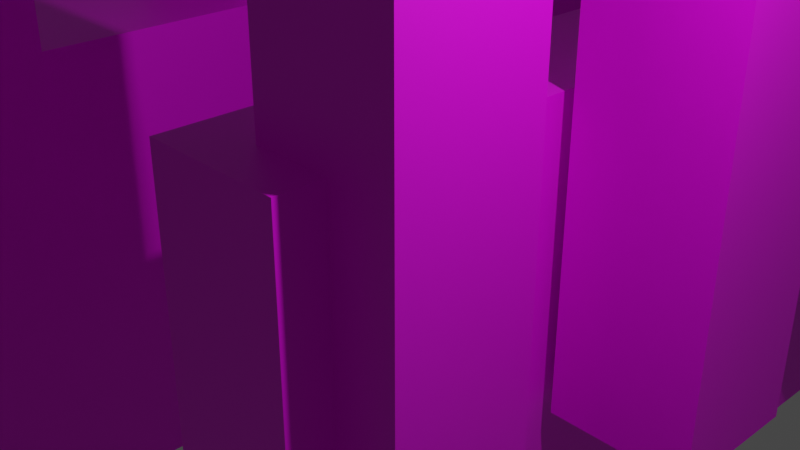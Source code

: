 # Source: cityscape.blend  (saved by Blender 3.5.10; exported with 4.5.12 LTS)
import bpy
from mathutils import Matrix  # noqa: F401  (used for matrix-valued properties, if any)

bpy.ops.wm.read_factory_settings(use_empty=True)
scene = bpy.context.scene
scene.name = 'Scene'

# ---- collections
col_collection = bpy.data.collections.new('Collection'); scene.collection.children.link(col_collection)

# ---- images (referenced by path relative to the original .blend; pixels are not part of the script)
import os
ASSET_DIR = os.environ.get("B2B_ASSET_DIR", "")  # directory of the original .blend (textures are referenced by path, not embedded)
HERE = os.path.dirname(os.path.abspath(__file__))  # packed textures are extracted next to this script under _unpacked/

def load_image(name, relpath, width, height, colorspace="sRGB"):
    """Load a texture the original file referenced (path relative to the .blend, or extracted next to this script)."""
    p = next((c for c in (os.path.join(HERE, relpath), os.path.join(ASSET_DIR, relpath)) if relpath and os.path.exists(c)), "")
    if p:
        img = bpy.data.images.load(p, check_existing=True)
        img.name = name
    else:  # same state as the original file: an image datablock whose file is absent (Cycles renders it pink)
        img = bpy.data.images.new(name, width, height)
        img.source = "FILE"
        img.filepath = "//" + (relpath or name)
    img.colorspace_settings.name = colorspace
    return img
img_untitled = load_image('Untitled', 'cityscape_texture.png', 1024, 1024, 'sRGB')

# ---- materials (node trees are filled in below, after node groups)
mat_material_001 = bpy.data.materials.new('Material.001')
mat_material_001.use_transparent_shadow = False

# ---- material node trees
mat_material_001.use_nodes = True; mat_material_001.node_tree.nodes.clear()
_N = mat_material_001.node_tree.nodes; _L = mat_material_001.node_tree.links
n0 = _N.new('ShaderNodeBsdfPrincipled'); n0.name = 'Principled BSDF'; n0.location = (10, 300)
n0.distribution = 'GGX'
n0.subsurface_method = 'RANDOM_WALK_SKIN'
n0.inputs[3].default_value = 1.45
n0.inputs[27].default_value = (0.0, 0.0, 0.0, 1.0)
n0.inputs[28].default_value = 1.0
n1 = _N.new('ShaderNodeOutputMaterial'); n1.name = 'Material Output'; n1.location = (300, 300)
n2 = _N.new('ShaderNodeTexImage'); n2.name = 'Image Texture'; n2.location = (-280, 280)
n2.image = img_untitled
_L.new(n0.outputs[0], n1.inputs[0])
_L.new(n2.outputs[0], n0.inputs[0])
n1.is_active_output = True

# ---- world
world_world = bpy.data.worlds.new('World'); scene.world = world_world
world_world.use_nodes = True; world_world.node_tree.nodes.clear()
_N = world_world.node_tree.nodes; _L = world_world.node_tree.links
n0 = _N.new('ShaderNodeOutputWorld'); n0.name = 'World Output'; n0.location = (300, 300)
n1 = _N.new('ShaderNodeBackground'); n1.name = 'Background'; n1.location = (10, 300)
n1.inputs[0].default_value = (0.05088, 0.05088, 0.05088, 1.0)
_L.new(n1.outputs[0], n0.inputs[0])
n0.is_active_output = True
world_world.color = (0.05088, 0.05088, 0.05088)
world_world.use_sun_shadow = False
world_world.sun_shadow_jitter_overblur = 0.0

# ---- cameras
cam_camera = bpy.data.cameras.new('Camera')
cam_camera.clip_end = 100.0
cam_camera.ortho_scale = 7.314

# ---- lights
light_light = bpy.data.lights.new('Light', 'POINT')
light_light.transmission_factor = 0.0
light_light.energy = 1000.0
light_light.shadow_soft_size = 0.1
light_light.shadow_maximum_resolution = 0.006
light_light.use_absolute_resolution = True

# ---- meshes
me_cube_008 = bpy.data.meshes.new('Cube.008')
me_cube_008.from_pydata([(-1.0, -1.0, -1.0), (-1.0, -1.0, 1.0), (-1.0, 1.0, -1.0), (-1.0, 1.0, 1.0), (1.0, -1.0, -1.0), (1.0, -1.0, 1.0), (1.0, 1.0, -1.0), (1.0, 1.0, 1.0), (0.002982, -25.86, -1.36), (0.002982, -25.86, 0.6395), (0.002982, -23.86, -1.36), (0.002982, -23.86, 0.6395), (2.003, -25.86, -1.36), (2.003, -25.86, 0.6395), (2.003, -23.86, -1.36), (2.003, -23.86, 0.6395), (1.28, -22.49, -1.463), (1.28, -22.49, 0.5373), (1.28, -20.49, -1.463), (1.28, -20.49, 0.5373), (3.28, -22.49, -1.463), (3.28, -22.49, 0.5373), (3.28, -20.49, -1.463), (3.28, -20.49, 0.5373), (0.5991, -18.16, -1.668), (0.5991, -18.16, 0.3317), (0.5991, -16.16, -1.668), (0.5991, -16.16, 0.3317), (2.599, -18.16, -1.668), (2.599, -18.16, 0.3317), (2.599, -16.16, -1.668), (2.599, -16.16, 0.3317), (0.2721, -13.77, -1.387), (0.2721, -13.77, 0.6128), (0.2721, -11.77, -1.387), (0.2721, -11.77, 0.6128), (2.272, -13.77, -1.387), (2.272, -13.77, 0.6128), (2.272, -11.77, -1.387), (2.272, -11.77, 0.6128), (-0.2135, -10.09, -1.437), (-0.2135, -10.09, 0.5634), (-0.2135, -8.095, -1.437), (-0.2135, -8.095, 0.5634), (1.787, -10.09, -1.437), (1.787, -10.09, 0.5634), (1.787, -8.095, -1.437), (1.787, -8.095, 0.5634), (-0.5736, -5.628, -1.187), (-0.5736, -5.628, 0.8131), (-0.5736, -3.628, -1.187), (-0.5736, -3.628, 0.8131), (1.426, -5.628, -1.187), (1.426, -5.628, 0.8131), (1.426, -3.628, -1.187), (1.426, -3.628, 0.8131), (-0.9099, -26.51, -0.5671), (-0.9099, -26.51, 1.433), (-0.9099, 1.373, -0.5671), (-0.9099, 1.373, 1.433), (1.09, -26.51, -0.5671), (1.09, -26.51, 1.433), (1.09, 1.373, -0.5671), (1.09, 1.373, 1.433), (-4.309, -17.86, -1.153), (-4.309, -17.86, 0.8473), (-4.309, -19.25, -1.153), (-4.309, -19.25, 0.8473), (-5.676, -17.86, -1.153), (-5.676, -17.86, 0.8473), (-5.676, -19.25, -1.153), (-5.676, -19.25, 0.8473), (-4.995, -0.5496, -1.513), (-4.995, -0.5496, 0.4868), (-4.995, -1.942, -1.513), (-4.995, -1.942, 0.4868), (-6.362, -0.5496, -1.513), (-6.362, -0.5496, 0.4868), (-6.362, -1.942, -1.513), (-6.362, -1.942, 0.4868), (-5.867, -2.897, -1.615), (-5.867, -2.897, 0.3846), (-5.867, -4.289, -1.615), (-5.867, -4.289, 0.3846), (-7.235, -2.897, -1.615), (-7.235, -2.897, 0.3846), (-7.235, -4.289, -1.615), (-7.235, -4.289, 0.3846), (-5.402, -5.911, -1.821), (-5.402, -5.911, 0.179), (-5.402, -7.303, -1.821), (-5.402, -7.303, 0.179), (-6.77, -5.911, -1.821), (-6.77, -5.911, 0.179), (-6.77, -7.303, -1.821), (-6.77, -7.303, 0.179), (-5.179, -8.964, -1.54), (-5.179, -8.964, 0.4602), (-5.179, -10.36, -1.54), (-5.179, -10.36, 0.4602), (-6.546, -8.964, -1.54), (-6.546, -8.964, 0.4602), (-6.546, -10.36, -1.54), (-6.546, -10.36, 0.4602), (-4.847, -11.53, -1.589), (-4.847, -11.53, 0.4107), (-4.847, -12.92, -1.589), (-4.847, -12.92, 0.4107), (-6.214, -11.53, -1.589), (-6.214, -11.53, 0.4107), (-6.214, -12.92, -1.589), (-6.214, -12.92, 0.4107), (-4.601, -14.64, -1.34), (-4.601, -14.64, 0.6604), (-4.601, -16.03, -1.34), (-4.601, -16.03, 0.6604), (-5.968, -14.64, -1.34), (-5.968, -14.64, 0.6604), (-5.968, -16.03, -1.34), (-5.968, -16.03, 0.6604), (-4.371, -0.1003, -0.7198), (-4.371, -0.1003, 1.28), (-4.371, -19.51, -0.7198), (-4.371, -19.51, 1.28), (-5.738, -0.1003, -0.7198), (-5.738, -0.1003, 1.28), (-5.738, -19.51, -0.7198), (-5.738, -19.51, 1.28)], [], [(0, 1, 3, 2), (2, 3, 7, 6), (6, 7, 5, 4), (4, 5, 1, 0), (2, 6, 4, 0), (7, 3, 1, 5), (8, 9, 11, 10), (10, 11, 15, 14), (14, 15, 13, 12), (12, 13, 9, 8), (10, 14, 12, 8), (15, 11, 9, 13), (16, 17, 19, 18), (18, 19, 23, 22), (22, 23, 21, 20), (20, 21, 17, 16), (18, 22, 20, 16), (23, 19, 17, 21), (24, 25, 27, 26), (26, 27, 31, 30), (30, 31, 29, 28), (28, 29, 25, 24), (26, 30, 28, 24), (31, 27, 25, 29), (32, 33, 35, 34), (34, 35, 39, 38), (38, 39, 37, 36), (36, 37, 33, 32), (34, 38, 36, 32), (39, 35, 33, 37), (40, 41, 43, 42), (42, 43, 47, 46), (46, 47, 45, 44), (44, 45, 41, 40), (42, 46, 44, 40), (47, 43, 41, 45), (48, 49, 51, 50), (50, 51, 55, 54), (54, 55, 53, 52), (52, 53, 49, 48), (50, 54, 52, 48), (55, 51, 49, 53), (56, 57, 59, 58), (58, 59, 63, 62), (62, 63, 61, 60), (60, 61, 57, 56), (58, 62, 60, 56), (63, 59, 57, 61), (64, 65, 67, 66), (66, 67, 71, 70), (70, 71, 69, 68), (68, 69, 65, 64), (66, 70, 68, 64), (71, 67, 65, 69), (72, 73, 75, 74), (74, 75, 79, 78), (78, 79, 77, 76), (76, 77, 73, 72), (74, 78, 76, 72), (79, 75, 73, 77), (80, 81, 83, 82), (82, 83, 87, 86), (86, 87, 85, 84), (84, 85, 81, 80), (82, 86, 84, 80), (87, 83, 81, 85), (88, 89, 91, 90), (90, 91, 95, 94), (94, 95, 93, 92), (92, 93, 89, 88), (90, 94, 92, 88), (95, 91, 89, 93), (96, 97, 99, 98), (98, 99, 103, 102), (102, 103, 101, 100), (100, 101, 97, 96), (98, 102, 100, 96), (103, 99, 97, 101), (104, 105, 107, 106), (106, 107, 111, 110), (110, 111, 109, 108), (108, 109, 105, 104), (106, 110, 108, 104), (111, 107, 105, 109), (112, 113, 115, 114), (114, 115, 119, 118), (118, 119, 117, 116), (116, 117, 113, 112), (114, 118, 116, 112), (119, 115, 113, 117), (120, 121, 123, 122), (122, 123, 127, 126), (126, 127, 125, 124), (124, 125, 121, 120), (122, 126, 124, 120), (127, 123, 121, 125)])
_uv = me_cube_008.uv_layers.new(name='UVMap')
_uv.uv.foreach_set('vector', [0.6002, 6.413e-09, 0.6002, 0.07173, 0.5285, 0.07173, 0.5285, 0.0, 0.6002, 0.2152, 0.6002, 0.2869, 0.5285, 0.2869, 0.5285, 0.2152, 0.6002, 0.1435, 0.6002, 0.2152, 0.5285, 0.2152, 0.5285, 0.1435, 0.6002, 0.3587, 0.6002, 0.4304, 0.5285, 0.4304, 0.5285, 0.3587, 0.5285, 0.4304, 0.6002, 0.4304, 0.6002, 0.5021, 0.5285, 0.5021, 0.5285, 0.07173, 0.6002, 0.07173, 0.6002, 0.1435, 0.5285, 0.1435, 0.6719, 0.5021, 0.6719, 0.5739, 0.6002, 0.5739, 0.6002, 0.5021, 0.8154, 0.5021, 0.8154, 0.5739, 0.7437, 0.5739, 0.7437, 0.5021, 0.6719, 0.1435, 0.6719, 0.2152, 0.6002, 0.2152, 0.6002, 0.1435, 0.6719, 0.2152, 0.6719, 0.2869, 0.6002, 0.2869, 0.6002, 0.2152, 0.7437, 0.2152, 0.8154, 0.2152, 0.8154, 0.2869, 0.7437, 0.2869, 0.7437, 0.1435, 0.8154, 0.1435, 0.8154, 0.2152, 0.7437, 0.2152, 0.6719, 0.3587, 0.6719, 0.4304, 0.6002, 0.4304, 0.6002, 0.3587, 0.7437, 0.7173, 0.7437, 0.7891, 0.6719, 0.7891, 0.6719, 0.7173, 0.6719, 0.7173, 0.6719, 0.7891, 0.6002, 0.7891, 0.6002, 0.7173, 0.6002, 0.5021, 0.6002, 0.5739, 0.5285, 0.5739, 0.5285, 0.5021, 0.5285, 0.7173, 0.6002, 0.7173, 0.6002, 0.7891, 0.5285, 0.7891, 0.6719, 0.6456, 0.7437, 0.6456, 0.7437, 0.7173, 0.6719, 0.7173, 0.7437, 0.3587, 0.7437, 0.4304, 0.6719, 0.4304, 0.6719, 0.3587, 0.8154, 0.4304, 0.8154, 0.5021, 0.7437, 0.5021, 0.7437, 0.4304, 0.8154, 0.2869, 0.8154, 0.3587, 0.7437, 0.3587, 0.7437, 0.2869, 0.6719, 0.2869, 0.6719, 0.3587, 0.6002, 0.3587, 0.6002, 0.2869, 0.7437, 0.0, 0.8154, 0.0, 0.8154, 0.07173, 0.7437, 0.07173, 0.2869, 0.6962, 0.3587, 0.6962, 0.3587, 0.7679, 0.2869, 0.7679, 0.7437, 0.4304, 0.7437, 0.5021, 0.6719, 0.5021, 0.6719, 0.4304, 0.6719, 0.5739, 0.6719, 0.6456, 0.6002, 0.6456, 0.6002, 0.5739, 0.7437, 0.1435, 0.7437, 0.2152, 0.6719, 0.2152, 0.6719, 0.1435, 0.6719, 0.7173, 0.6002, 0.7173, 0.6002, 0.6456, 0.6719, 0.6456, 0.7437, 1.069e-09, 0.7437, 0.07173, 0.6719, 0.07173, 0.6719, 0.0, 0.7437, 0.07173, 0.7437, 0.1435, 0.6719, 0.1435, 0.6719, 0.07173, 0.6002, 0.6456, 0.6002, 0.7173, 0.5285, 0.7173, 0.5285, 0.6456, 0.7437, 0.2869, 0.6719, 0.2869, 0.6719, 0.2152, 0.7437, 0.2152, 0.7437, 0.2869, 0.7437, 0.3587, 0.6719, 0.3587, 0.6719, 0.2869, 0.6719, 0.07173, 0.6719, 0.1435, 0.6002, 0.1435, 0.6002, 0.07173, 0.8154, 0.3587, 0.8154, 0.4304, 0.7437, 0.4304, 0.7437, 0.3587, 0.7437, 0.5021, 0.7437, 0.5739, 0.6719, 0.5739, 0.6719, 0.5021, 0.7437, 0.5739, 0.7437, 0.6456, 0.6719, 0.6456, 0.6719, 0.5739, 0.6719, 4.276e-09, 0.6719, 0.07173, 0.6002, 0.07173, 0.6002, 0.0, 0.6719, 0.4304, 0.6719, 0.5021, 0.6002, 0.5021, 0.6002, 0.4304, 0.4304, 0.7679, 0.3587, 0.7679, 0.3587, 0.6962, 0.4304, 0.6962, 0.5021, 0.6962, 0.5021, 0.7679, 0.4304, 0.7679, 0.4304, 0.6962, 0.5285, 0.5739, 0.6002, 0.5739, 0.6002, 0.6456, 0.5285, 0.6456, 0.2869, 1.0, 0.2152, 1.0, 0.2152, 0.0, 0.2869, 0.0, 0.6002, 0.2869, 0.6002, 0.3587, 0.5285, 0.3587, 0.5285, 0.2869, 0.1435, 0.0, 0.2152, 4.276e-09, 0.2152, 1.0, 0.1435, 1.0, 0.8154, 0.07173, 0.8154, 0.1435, 0.7437, 0.1435, 0.7437, 0.07173, 8.765e-08, 0.0, 0.07173, 8.551e-09, 0.07173, 1.0, 0.0, 1.0, 0.07173, 0.0, 0.1435, 8.551e-09, 0.1435, 1.0, 0.07173, 1.0, 0.7282, 0.7891, 0.7282, 0.8608, 0.6783, 0.8608, 0.6783, 0.7891, 0.8926, 0.6456, 0.8926, 0.7173, 0.8435, 0.7173, 0.8435, 0.6456, 0.6783, 0.7891, 0.6783, 0.8608, 0.6283, 0.8608, 0.6283, 0.7891, 0.3859, 0.8396, 0.3859, 0.9114, 0.3369, 0.9114, 0.3369, 0.8396, 0.9135, 0.2497, 0.8644, 0.2497, 0.8644, 0.1998, 0.9135, 0.1998, 0.9135, 0.1998, 0.8644, 0.1998, 0.8644, 0.1498, 0.9135, 0.1498, 0.7936, 0.6456, 0.7936, 0.7173, 0.7437, 0.7173, 0.7437, 0.6456, 0.8644, 0.4304, 0.8644, 0.5021, 0.8154, 0.5021, 0.8154, 0.4304, 0.7936, 0.5739, 0.7936, 0.6456, 0.7437, 0.6456, 0.7437, 0.5739, 0.8644, 0.2152, 0.8644, 0.2869, 0.8154, 0.2869, 0.8154, 0.2152, 0.5775, 0.9107, 0.5285, 0.9107, 0.5285, 0.8608, 0.5775, 0.8608, 0.4349, 0.8896, 0.3859, 0.8896, 0.3859, 0.8396, 0.4349, 0.8396, 0.7936, 0.7173, 0.7936, 0.7891, 0.7437, 0.7891, 0.7437, 0.7173, 0.8644, 0.1435, 0.8644, 0.2152, 0.8154, 0.2152, 0.8154, 0.1435, 0.6283, 0.7891, 0.6283, 0.8608, 0.5784, 0.8608, 0.5784, 0.7891, 0.8644, 4.276e-09, 0.8644, 0.07173, 0.8154, 0.07173, 0.8154, 0.0, 0.7773, 0.9107, 0.7282, 0.9107, 0.7282, 0.8608, 0.7773, 0.8608, 0.9135, 0.1498, 0.8644, 0.1498, 0.8644, 0.09988, 0.9135, 0.09988, 0.4867, 0.7679, 0.4867, 0.8396, 0.4368, 0.8396, 0.4368, 0.7679, 0.8926, 0.5739, 0.8926, 0.6456, 0.8435, 0.6456, 0.8435, 0.5739, 0.4368, 0.7679, 0.4368, 0.8396, 0.3868, 0.8396, 0.3868, 0.7679, 0.8644, 0.07173, 0.8644, 0.1435, 0.8154, 0.1435, 0.8154, 0.07173, 0.9135, 0.09988, 0.8644, 0.09988, 0.8644, 0.04994, 0.9135, 0.04994, 0.8263, 0.9107, 0.7773, 0.9107, 0.7773, 0.8608, 0.8263, 0.8608, 0.5784, 0.7891, 0.5784, 0.8608, 0.5285, 0.8608, 0.5285, 0.7891, 0.8644, 0.3587, 0.8644, 0.4304, 0.8154, 0.4304, 0.8154, 0.3587, 0.8435, 0.7173, 0.8435, 0.7891, 0.7936, 0.7891, 0.7936, 0.7173, 0.8926, 0.7173, 0.8926, 0.7891, 0.8435, 0.7891, 0.8435, 0.7173, 0.4858, 0.8896, 0.4368, 0.8896, 0.4368, 0.8396, 0.4858, 0.8396, 0.6274, 0.9107, 0.5784, 0.9107, 0.5784, 0.8608, 0.6274, 0.8608, 0.8435, 0.5739, 0.8435, 0.6456, 0.7936, 0.6456, 0.7936, 0.5739, 0.8263, 0.7891, 0.8263, 0.8608, 0.7773, 0.8608, 0.7773, 0.7891, 0.3369, 0.7679, 0.3369, 0.8396, 0.2869, 0.8396, 0.2869, 0.7679, 0.8644, 0.2869, 0.8644, 0.3587, 0.8154, 0.3587, 0.8154, 0.2869, 0.6765, 0.9107, 0.6274, 0.9107, 0.6274, 0.8608, 0.6765, 0.8608, 0.7255, 0.9107, 0.6765, 0.9107, 0.6765, 0.8608, 0.7255, 0.8608, 0.3868, 0.7679, 0.3868, 0.8396, 0.3369, 0.8396, 0.3369, 0.7679, 0.336, 0.8396, 0.336, 0.9114, 0.2869, 0.9114, 0.2869, 0.8396, 0.8435, 0.6456, 0.8435, 0.7173, 0.7936, 0.7173, 0.7936, 0.6456, 0.7773, 0.7891, 0.7773, 0.8608, 0.7282, 0.8608, 0.7282, 0.7891, 0.9135, 0.04994, 0.8644, 0.04994, 0.8644, 0.0, 0.9135, 0.0, 0.8753, 0.9107, 0.8263, 0.9107, 0.8263, 0.8608, 0.8753, 0.8608, 0.3587, 0.6962, 0.2869, 0.6962, 0.2869, 0.0, 0.3587, 0.0, 0.8644, 0.5021, 0.8644, 0.5739, 0.8154, 0.5739, 0.8154, 0.5021, 0.4304, 0.6962, 0.3587, 0.6962, 0.3587, 0.0, 0.4304, 8.017e-10, 0.8753, 0.7891, 0.8753, 0.8608, 0.8263, 0.8608, 0.8263, 0.7891, 0.4794, 0.6962, 0.4304, 0.6962, 0.4304, 7.215e-09, 0.4794, 0.0, 0.5285, 0.6962, 0.4794, 0.6962, 0.4794, 0.0, 0.5285, 7.215e-09])
me_cube_008.materials.append(mat_material_001)
me_cube_008.update()

# ---- objects
ob_light = bpy.data.objects.new('Light', light_light)
ob_camera = bpy.data.objects.new('Camera', cam_camera)
ob_cube_001 = bpy.data.objects.new('Cube.001', me_cube_008)

# ---- transforms, parenting, visibility, modifiers, constraints
ob_light.location = (4.076, 1.005, 5.904)
ob_light.rotation_euler = (0.6503, 0.05522, 1.866)
ob_light.lock_rotations_4d = False
ob_light.empty_display_type = 'ARROWS'
ob_light.color = (0.0, 0.0, 0.0, 0.0)
ob_light.lineart.crease_threshold = 0.0
ob_camera.location = (7.359, -6.926, 4.958)
ob_camera.rotation_euler = (1.109, 0.0, 0.8149)
ob_camera.lock_rotations_4d = False
ob_camera.empty_display_type = 'ARROWS'
ob_camera.color = (0.0, 0.0, 0.0, 0.0)
ob_camera.display_type = 'WIRE'
ob_camera.lineart.crease_threshold = 0.0
ob_cube_001.location = (-8.307, -1.789, -1.962)
ob_cube_001.rotation_euler = (0.0, 0.0, 3.142)
ob_cube_001.scale = (1.463, 1.436, -3.824)

# ---- collection membership
col_collection.objects.link(ob_light)
col_collection.objects.link(ob_camera)
col_collection.objects.link(ob_cube_001)

# ---- scene / render settings (as saved in the file)
scene.camera = ob_camera
scene.frame_start = 1; scene.frame_end = 250; scene.frame_set(1)
scene.render.engine = 'BLENDER_EEVEE_NEXT'
scene.render.use_motion_blur = True
scene.cycles.samples = 1024
scene.cycles.sampling_pattern = 'TABULATED_SOBOL'
scene.eevee.use_gtao = True
scene.eevee.use_raytracing = True
scene.view_settings.view_transform = 'Filmic'
bpy.context.view_layer.update()
